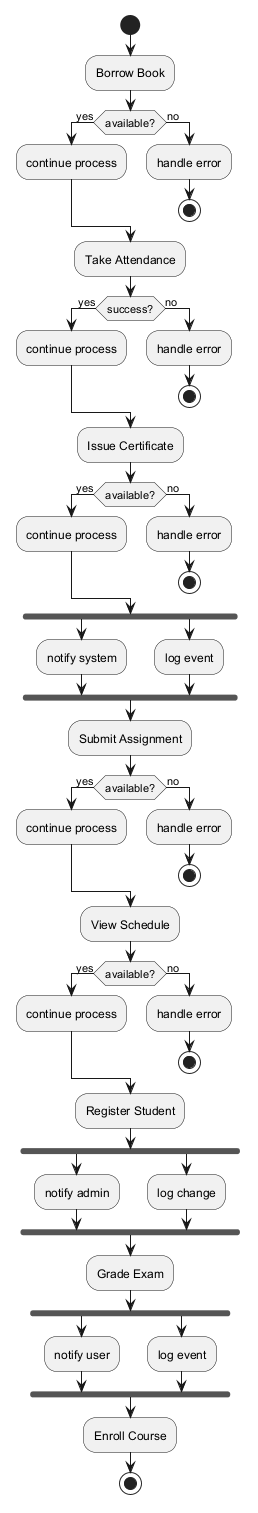

The diagram above was rendered by PlantUML. Its source (embedded in the PNG):
@startuml
skinparam backgroundColor #FFFFFF
skinparam classBackgroundColor #F1F8E9
skinparam classBorderColor #33691E
start
:Borrow Book;
if (available?) then (yes)
:continue process;
else (no)
:handle error;
stop
endif
:Take Attendance;
if (success?) then (yes)
:continue process;
else (no)
:handle error;
stop
endif
:Issue Certificate;
if (available?) then (yes)
:continue process;
else (no)
:handle error;
stop
endif
fork
:notify system;
fork again
:log event;
end fork
:Submit Assignment;
if (available?) then (yes)
:continue process;
else (no)
:handle error;
stop
endif
:View Schedule;
if (available?) then (yes)
:continue process;
else (no)
:handle error;
stop
endif
:Register Student;
fork
:notify admin;
fork again
:log change;
end fork
:Grade Exam;
fork
:notify user;
fork again
:log event;
end fork
:Enroll Course;
stop
@enduml